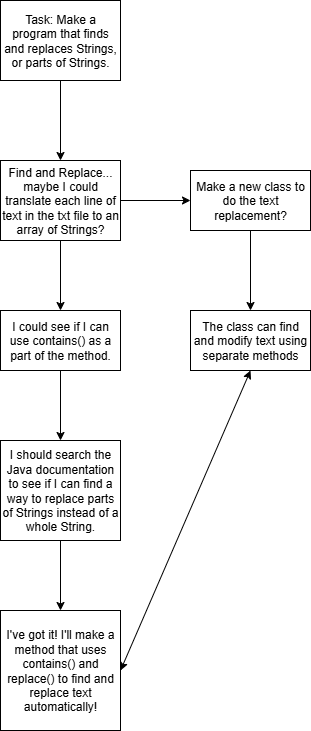

The diagram above was exported from draw.io. Its source (the exported page's mxGraphModel, read from the mxfile embedded in the PNG):
<mxGraphModel dx="778" dy="468" grid="1" gridSize="10" guides="1" tooltips="1" connect="1" arrows="1" fold="1" page="1" pageScale="1" pageWidth="850" pageHeight="1100" math="0" shadow="0">
  <root>
    <mxCell id="0" />
    <mxCell id="1" parent="0" />
    <mxCell id="-FaFWpSPWc-dFQvdSVeF-1" value="Task: Make a program that finds and replaces Strings, or parts of Strings." style="rounded=0;whiteSpace=wrap;html=1;" vertex="1" parent="1">
      <mxGeometry x="360" y="240" width="120" height="80" as="geometry" />
    </mxCell>
    <mxCell id="-FaFWpSPWc-dFQvdSVeF-2" value="Find and Replace... maybe I could translate each line of text in the txt file to an array of Strings?" style="rounded=0;whiteSpace=wrap;html=1;" vertex="1" parent="1">
      <mxGeometry x="360" y="400" width="120" height="80" as="geometry" />
    </mxCell>
    <mxCell id="-FaFWpSPWc-dFQvdSVeF-3" value="" style="endArrow=classic;html=1;rounded=0;exitX=0.5;exitY=1;exitDx=0;exitDy=0;entryX=0.5;entryY=0;entryDx=0;entryDy=0;" edge="1" parent="1" source="-FaFWpSPWc-dFQvdSVeF-1" target="-FaFWpSPWc-dFQvdSVeF-2">
      <mxGeometry width="50" height="50" relative="1" as="geometry">
        <mxPoint x="410" y="450" as="sourcePoint" />
        <mxPoint x="460" y="400" as="targetPoint" />
      </mxGeometry>
    </mxCell>
    <mxCell id="-FaFWpSPWc-dFQvdSVeF-4" value="I could see if I can use contains() as a part of the method." style="rounded=0;whiteSpace=wrap;html=1;" vertex="1" parent="1">
      <mxGeometry x="360" y="550" width="120" height="60" as="geometry" />
    </mxCell>
    <mxCell id="-FaFWpSPWc-dFQvdSVeF-5" value="Make a new class to do the text replacement?" style="rounded=0;whiteSpace=wrap;html=1;" vertex="1" parent="1">
      <mxGeometry x="550" y="410" width="120" height="60" as="geometry" />
    </mxCell>
    <mxCell id="-FaFWpSPWc-dFQvdSVeF-6" value="" style="endArrow=classic;html=1;rounded=0;exitX=1;exitY=0.5;exitDx=0;exitDy=0;entryX=0;entryY=0.5;entryDx=0;entryDy=0;" edge="1" parent="1" source="-FaFWpSPWc-dFQvdSVeF-2" target="-FaFWpSPWc-dFQvdSVeF-5">
      <mxGeometry width="50" height="50" relative="1" as="geometry">
        <mxPoint x="410" y="450" as="sourcePoint" />
        <mxPoint x="460" y="400" as="targetPoint" />
      </mxGeometry>
    </mxCell>
    <mxCell id="-FaFWpSPWc-dFQvdSVeF-7" value="" style="endArrow=classic;html=1;rounded=0;exitX=0.5;exitY=1;exitDx=0;exitDy=0;entryX=0.5;entryY=0;entryDx=0;entryDy=0;" edge="1" parent="1" source="-FaFWpSPWc-dFQvdSVeF-2" target="-FaFWpSPWc-dFQvdSVeF-4">
      <mxGeometry width="50" height="50" relative="1" as="geometry">
        <mxPoint x="410" y="450" as="sourcePoint" />
        <mxPoint x="460" y="400" as="targetPoint" />
      </mxGeometry>
    </mxCell>
    <mxCell id="-FaFWpSPWc-dFQvdSVeF-8" value="I should search the Java documentation to see if I can find a way to replace parts of Strings instead of a whole String." style="rounded=0;whiteSpace=wrap;html=1;" vertex="1" parent="1">
      <mxGeometry x="360" y="680" width="120" height="100" as="geometry" />
    </mxCell>
    <mxCell id="-FaFWpSPWc-dFQvdSVeF-9" value="I've got it! I'll make a method that uses contains() and replace() to find and replace text automatically!" style="rounded=0;whiteSpace=wrap;html=1;" vertex="1" parent="1">
      <mxGeometry x="360" y="850" width="120" height="120" as="geometry" />
    </mxCell>
    <mxCell id="-FaFWpSPWc-dFQvdSVeF-10" value="" style="endArrow=classic;html=1;rounded=0;exitX=0.5;exitY=1;exitDx=0;exitDy=0;entryX=0.5;entryY=0;entryDx=0;entryDy=0;" edge="1" parent="1" source="-FaFWpSPWc-dFQvdSVeF-4" target="-FaFWpSPWc-dFQvdSVeF-8">
      <mxGeometry width="50" height="50" relative="1" as="geometry">
        <mxPoint x="410" y="710" as="sourcePoint" />
        <mxPoint x="460" y="660" as="targetPoint" />
      </mxGeometry>
    </mxCell>
    <mxCell id="-FaFWpSPWc-dFQvdSVeF-11" value="" style="endArrow=classic;html=1;rounded=0;exitX=0.5;exitY=1;exitDx=0;exitDy=0;" edge="1" parent="1" source="-FaFWpSPWc-dFQvdSVeF-8" target="-FaFWpSPWc-dFQvdSVeF-9">
      <mxGeometry width="50" height="50" relative="1" as="geometry">
        <mxPoint x="410" y="710" as="sourcePoint" />
        <mxPoint x="460" y="660" as="targetPoint" />
      </mxGeometry>
    </mxCell>
    <mxCell id="-FaFWpSPWc-dFQvdSVeF-12" value="The class can find and modify text using separate methods" style="rounded=0;whiteSpace=wrap;html=1;" vertex="1" parent="1">
      <mxGeometry x="550" y="550" width="120" height="60" as="geometry" />
    </mxCell>
    <mxCell id="-FaFWpSPWc-dFQvdSVeF-13" value="" style="endArrow=classic;startArrow=classic;html=1;rounded=0;entryX=0.5;entryY=1;entryDx=0;entryDy=0;exitX=1;exitY=0.5;exitDx=0;exitDy=0;" edge="1" parent="1" source="-FaFWpSPWc-dFQvdSVeF-9" target="-FaFWpSPWc-dFQvdSVeF-12">
      <mxGeometry width="50" height="50" relative="1" as="geometry">
        <mxPoint x="410" y="610" as="sourcePoint" />
        <mxPoint x="460" y="560" as="targetPoint" />
      </mxGeometry>
    </mxCell>
    <mxCell id="-FaFWpSPWc-dFQvdSVeF-14" value="" style="endArrow=classic;html=1;rounded=0;exitX=0.5;exitY=1;exitDx=0;exitDy=0;entryX=0.5;entryY=0;entryDx=0;entryDy=0;" edge="1" parent="1" source="-FaFWpSPWc-dFQvdSVeF-5" target="-FaFWpSPWc-dFQvdSVeF-12">
      <mxGeometry width="50" height="50" relative="1" as="geometry">
        <mxPoint x="410" y="520" as="sourcePoint" />
        <mxPoint x="460" y="470" as="targetPoint" />
      </mxGeometry>
    </mxCell>
  </root>
</mxGraphModel>